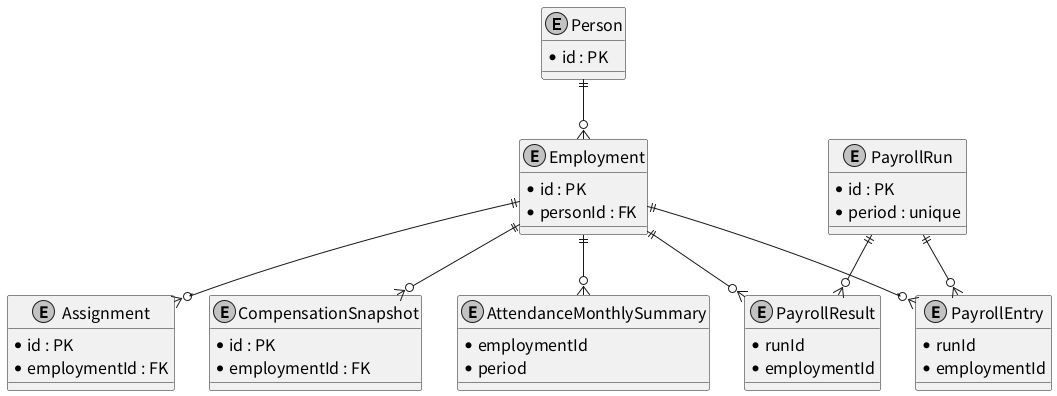

The diagram above was rendered by PlantUML. Its source (embedded in the PNG):
@startuml
' v1.0 b4aeb300270a62273d3d5f0c2fea87f2a09ba800 R-01~17
skinparam defaultFontName Noto Sans CJK KR
skinparam defaultFontSize 16
skinparam shadowing false
skinparam monochrome true
entity Person {
 * id : PK
}
entity Employment {
 * id : PK
 * personId : FK
}
entity Assignment {
 * id : PK
 * employmentId : FK
}
entity CompensationSnapshot {
 * id : PK
 * employmentId : FK
}
entity AttendanceMonthlySummary {
 * employmentId
 * period
}
entity PayrollRun {
 * id : PK
 * period : unique
}
entity PayrollEntry {
 * runId
 * employmentId
}
entity PayrollResult {
 * runId
 * employmentId
}
Person ||--o{ Employment
Employment ||--o{ Assignment
Employment ||--o{ CompensationSnapshot
Employment ||--o{ AttendanceMonthlySummary
Employment ||--o{ PayrollEntry
Employment ||--o{ PayrollResult
PayrollRun ||--o{ PayrollEntry
PayrollRun ||--o{ PayrollResult
@enduml